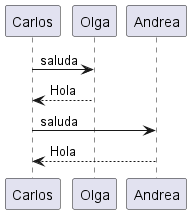

The diagram above was rendered by PlantUML. Its source (embedded in the PNG):
@startuml diagrama2

    Carlos -> Olga : saluda
    Carlos <-- Olga : Hola
    Carlos -> Andrea : saluda
    Carlos <-- Andrea : Hola

@enduml